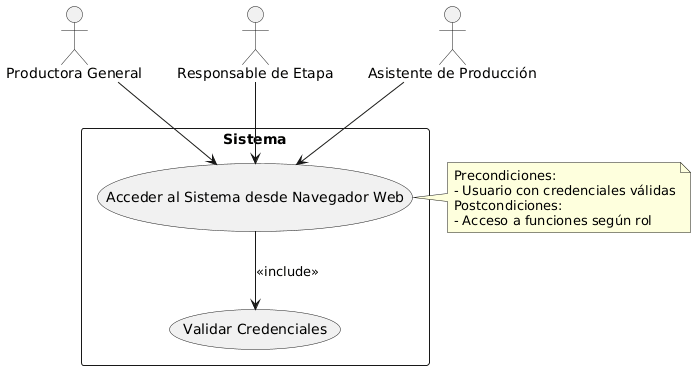

The diagram above was rendered by PlantUML. Its source (embedded in the PNG):
@startuml
actor "Productora General" as PG
actor "Responsable de Etapa" as RE
actor "Asistente de Producción" as AP
rectangle Sistema {
  usecase "Acceder al Sistema desde Navegador Web" as UC8
  usecase "Validar Credenciales" as UC8a
}
PG --> UC8
RE --> UC8
AP --> UC8
UC8 --> UC8a : <<include>>

note right of UC8
Precondiciones:
- Usuario con credenciales válidas
Postcondiciones:
- Acceso a funciones según rol
end note
@enduml